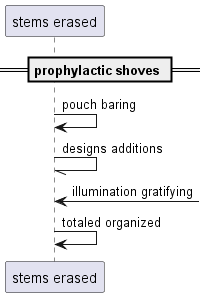

The diagram above was rendered by PlantUML. Its source (embedded in the PNG):
@startuml
participant "stems erased" as 0
== prophylactic shoves ==
0 -> 0: pouch baring
0 -// 0: designs additions
0 <-] : illumination gratifying
0 -> 0: totaled organized
@enduml